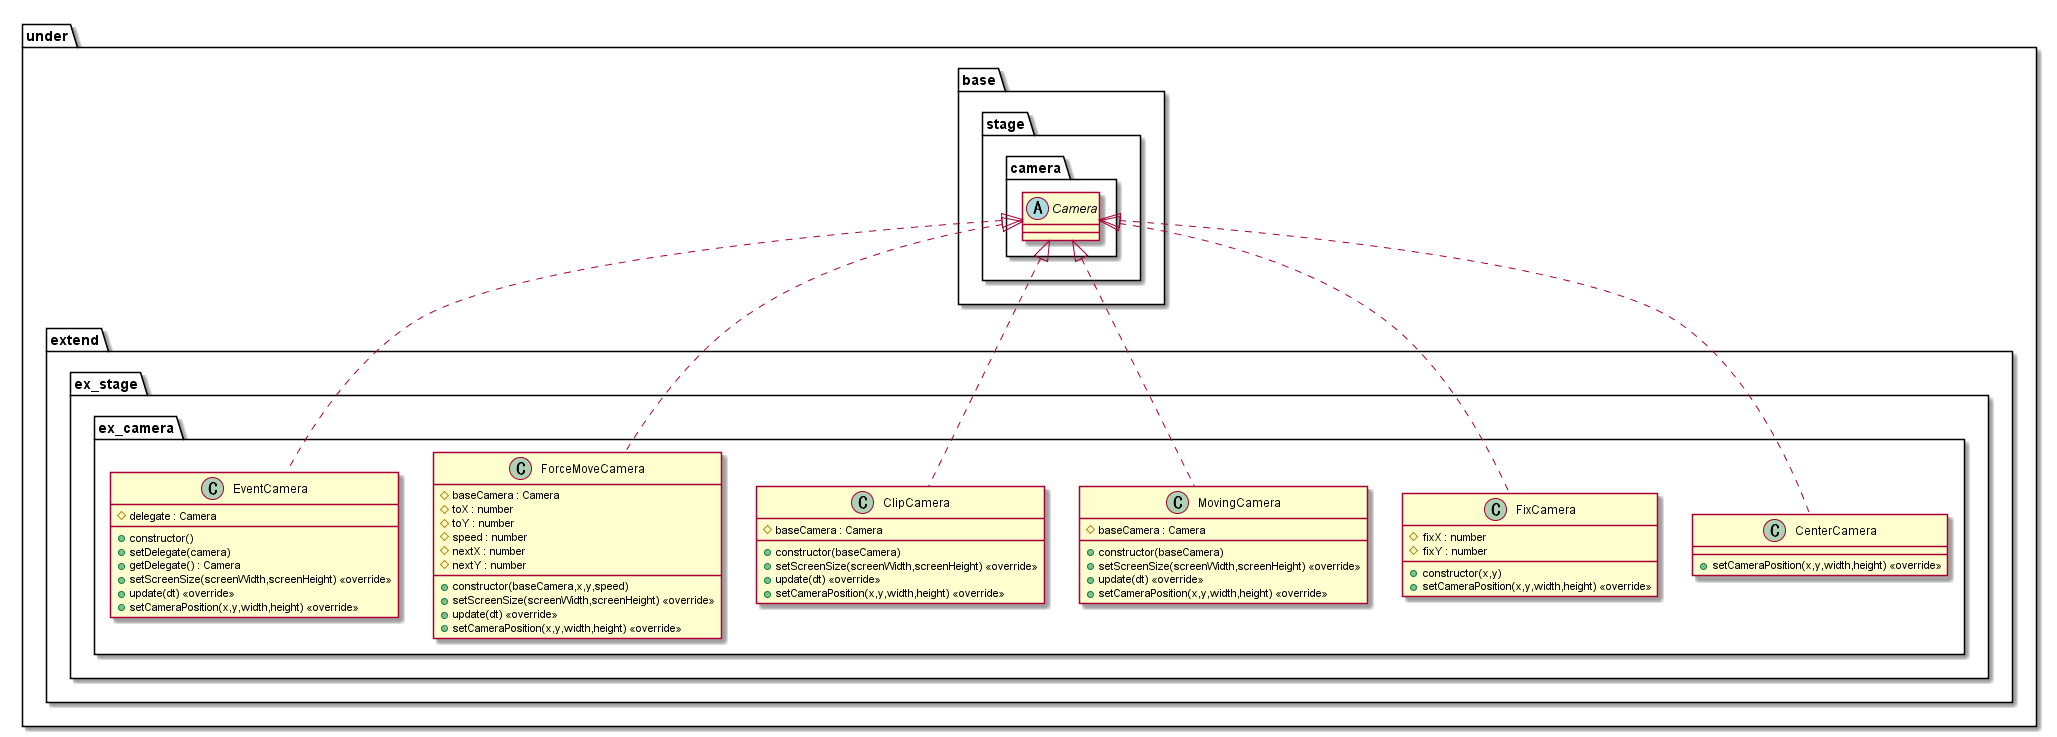

The diagram above was rendered by PlantUML. Its source (embedded in the PNG):
@startuml StageExtendCamera
package under {
    package extend {
        package ex_stage {
            package ex_camera {
                class CenterCamera {
                    +setCameraPosition(x,y,width,height) <<override>>
                }
                class FixCamera {
                    +constructor(x,y)
                    #fixX : number
                    #fixY : number
                    +setCameraPosition(x,y,width,height) <<override>>
                }
                class MovingCamera {
                    +constructor(baseCamera)
                    #baseCamera : Camera
                    +setScreenSize(screenWidth,screenHeight) <<override>>
                    +update(dt) <<override>>
                    +setCameraPosition(x,y,width,height) <<override>>
                }
                class ClipCamera {
                    +constructor(baseCamera)
                    #baseCamera : Camera
                    +setScreenSize(screenWidth,screenHeight) <<override>>
                    +update(dt) <<override>>
                    +setCameraPosition(x,y,width,height) <<override>>
                }
                class ForceMoveCamera {
                    +constructor(baseCamera,x,y,speed)
                    #baseCamera : Camera
                    #toX : number
                    #toY : number
                    #speed : number
                    #nextX : number
                    #nextY : number
                    +setScreenSize(screenWidth,screenHeight) <<override>>
                    +update(dt) <<override>>
                    +setCameraPosition(x,y,width,height) <<override>>
                }
                class EventCamera {
                    +constructor()
                    #delegate : Camera
                    +setDelegate(camera)
                    +getDelegate() : Camera
                    +setScreenSize(screenWidth,screenHeight) <<override>>
                    +update(dt) <<override>>
                    +setCameraPosition(x,y,width,height) <<override>>
                }
            }

        }
    }
}

package under {
    package base {
        package stage {
            package camera {
                abstract Camera
            }
        }
    }
}

Camera <|.. CenterCamera
Camera <|.. FixCamera
Camera <|.. MovingCamera
Camera <|.. ClipCamera
Camera <|.. ForceMoveCamera
Camera <|.. EventCamera

@enduml